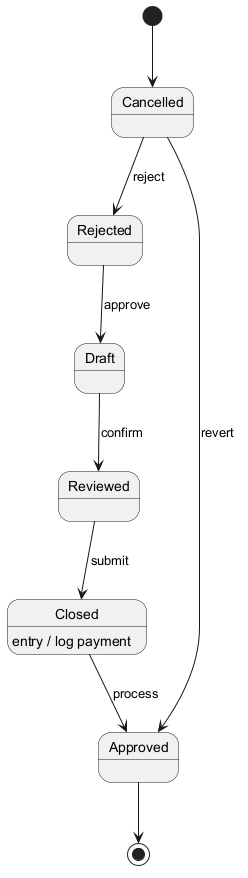

The diagram above was rendered by PlantUML. Its source (embedded in the PNG):
@startuml
skinparam backgroundColor #FFFFFF
skinparam classBackgroundColor #E8F4FA
skinparam classBorderColor #2C7DA0
[*] --> Cancelled
Cancelled --> Rejected : reject
Rejected --> Draft : approve
Draft --> Reviewed : confirm
Reviewed --> Closed : submit
Closed --> Approved : process
Closed : entry / log payment
Cancelled --> Approved : revert
Approved --> [*]
@enduml